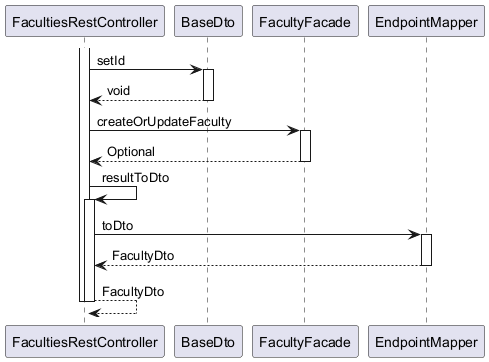

The diagram above was rendered by PlantUML. Its source (embedded in the PNG):
@startuml

participant FacultiesRestController
participant BaseDto
participant FacultyFacade
participant EndpointMapper

activate FacultiesRestController
	FacultiesRestController -> BaseDto : setId
	activate BaseDto
		BaseDto --> FacultiesRestController : void
	deactivate BaseDto
	FacultiesRestController -> FacultyFacade : createOrUpdateFaculty
	activate FacultyFacade
		FacultyFacade --> FacultiesRestController : Optional
	deactivate FacultyFacade
	FacultiesRestController -> FacultiesRestController : resultToDto
	activate FacultiesRestController
		FacultiesRestController -> EndpointMapper : toDto
		activate EndpointMapper
			EndpointMapper --> FacultiesRestController : FacultyDto
		deactivate EndpointMapper
		FacultiesRestController --> FacultiesRestController : FacultyDto
	deactivate FacultiesRestController
deactivate FacultiesRestController

@enduml